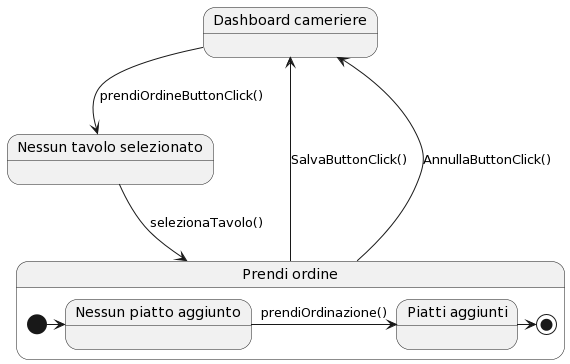

The diagram above was rendered by PlantUML. Its source (embedded in the PNG):
@startuml
state "Dashboard cameriere" as WaiterD
state "Nessun tavolo selezionato" as NoTable
state "Prendi ordine" as Order{
  state "Nessun piatto aggiunto" as NoItem
  state "Piatti aggiunti" as Item
  
  [*] -> NoItem
  NoItem -> Item : prendiOrdinazione()
  Item -> [*]
}

WaiterD --> NoTable : prendiOrdineButtonClick()
NoTable --> Order : selezionaTavolo()
Order --> WaiterD : SalvaButtonClick()
Order --> WaiterD : AnnullaButtonClick()
@enduml